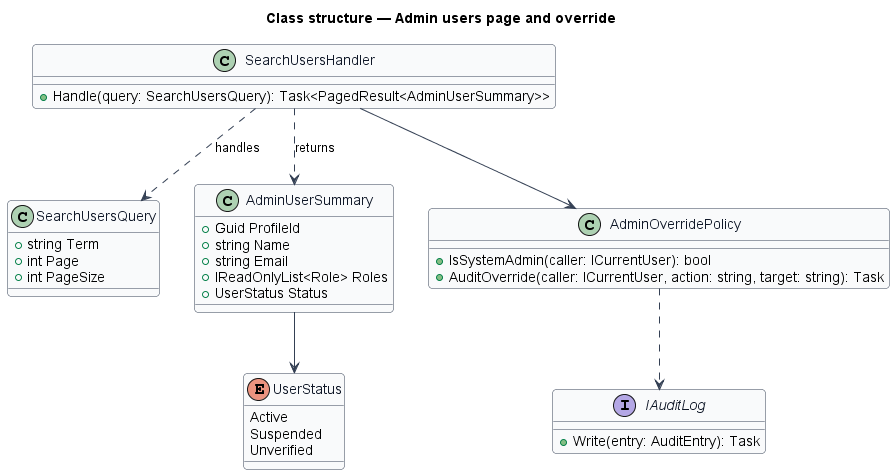

The diagram above was rendered by PlantUML. Its source (embedded in the PNG):
@startuml
skinparam backgroundColor #FFFFFF
skinparam shadowing false
skinparam roundcorner 8
skinparam defaultFontName Arial
skinparam ArrowColor #344054
skinparam class {
  BorderColor #344054
  FontColor #101828
  BackgroundColor #F9FAFB
}
title Class structure — Admin users page and override
enum UserStatus {
  Active
  Suspended
  Unverified
}
class SearchUsersQuery {
  +string Term
  +int Page
  +int PageSize
}
class AdminUserSummary {
  +Guid ProfileId
  +string Name
  +string Email
  +IReadOnlyList<Role> Roles
  +UserStatus Status
}
class SearchUsersHandler {
  +Handle(query: SearchUsersQuery): Task<PagedResult<AdminUserSummary>>
}
class AdminOverridePolicy {
  +IsSystemAdmin(caller: ICurrentUser): bool
  +AuditOverride(caller: ICurrentUser, action: string, target: string): Task
}
interface IAuditLog {
  +Write(entry: AuditEntry): Task
}
SearchUsersHandler ..> SearchUsersQuery : handles
SearchUsersHandler --> AdminOverridePolicy
SearchUsersHandler ..> AdminUserSummary : returns
AdminUserSummary --> UserStatus
AdminOverridePolicy ..> IAuditLog
@enduml